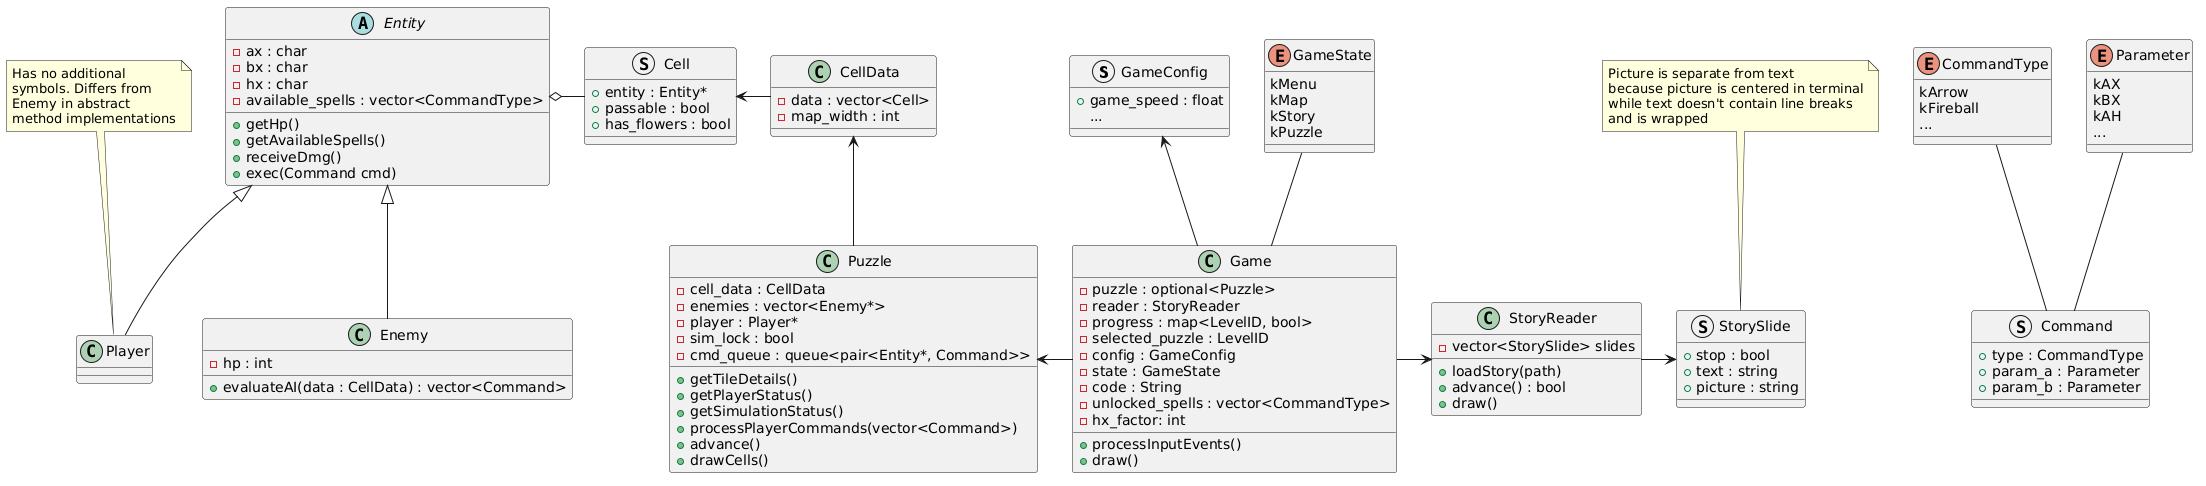

The diagram above was rendered by PlantUML. Its source (embedded in the PNG):
@startuml
struct GameConfig {
    + game_speed : float
    ...
}
GameConfig <-- Game

enum GameState {
    kMenu
    kMap
    kStory
    kPuzzle
}
GameState -- Game

struct StorySlide {
    + stop : bool
    + text : string
    + picture : string
}
note top
Picture is separate from text
because picture is centered in terminal
while text doesn't contain line breaks
and is wrapped
end note

class StoryReader {
    - vector<StorySlide> slides
    + loadStory(path)
    + advance() : bool
    + draw()
}

class Game {
    - puzzle : optional<Puzzle>
    - reader : StoryReader
    - progress : map<LevelID, bool>
    - selected_puzzle : LevelID
    - config : GameConfig
    - state : GameState
    - code : String
    - unlocked_spells : vector<CommandType>
    - hx_factor: int
    + processInputEvents()
    + draw()
}
Puzzle <- Game

struct Cell {
    + entity : Entity*
    + passable : bool
    + has_flowers : bool
}
Cell <- CellData

class CellData {
    - data : vector<Cell>
    - map_width : int
}
CellData <-- Puzzle
class Puzzle {
    - cell_data : CellData
    - enemies : vector<Enemy*>
    - player : Player*
    - sim_lock : bool
    - cmd_queue : queue<pair<Entity*, Command>>
    + getTileDetails()
    + getPlayerStatus()
    + getSimulationStatus()
    + processPlayerCommands(vector<Command>)
    + advance()
    + drawCells()
}

enum CommandType {
    kArrow
    kFireball
    ...
}

enum Parameter {
    kAX
    kBX
    kAH
    ...
}

struct Command {
    + type : CommandType
    + param_a : Parameter
    + param_b : Parameter
}
CommandType -- Command
Parameter -- Command

abstract class Entity {
    - ax : char
    - bx : char
    - hx : char
    - available_spells : vector<CommandType>
    + getHp()
    + getAvailableSpells()
    + receiveDmg()
    + exec(Command cmd)
}
Entity o- Cell

class Player
note top
Has no additional
symbols. Differs from
Enemy in abstract
method implementations
end note
Entity <|-- Player


class Enemy {
    - hp : int
    + evaluateAI(data : CellData) : vector<Command>
}
Entity <|-- Enemy

Game -> StoryReader
StoryReader -> StorySlide
@enduml